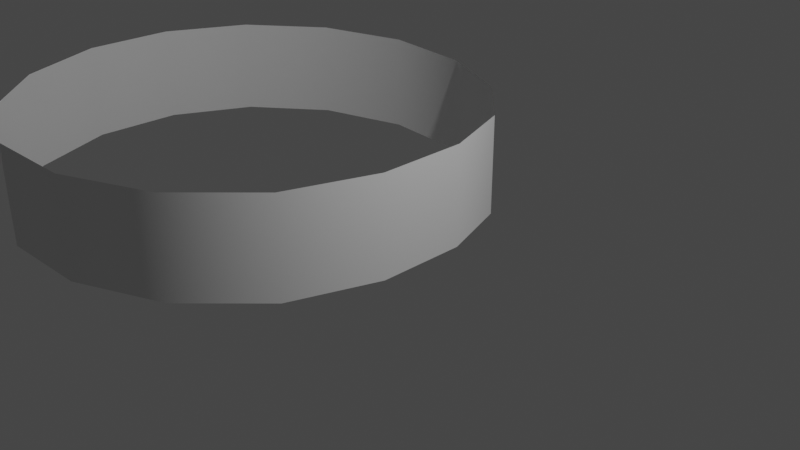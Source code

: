 # Source: MenuModel.blend  (saved by Blender 2.92.15; exported with 4.5.12 LTS)
import bpy
from mathutils import Matrix  # noqa: F401  (used for matrix-valued properties, if any)

bpy.ops.wm.read_factory_settings(use_empty=True)
scene = bpy.context.scene
scene.name = 'Scene'

# ---- collections
col_collection = bpy.data.collections.new('Collection'); scene.collection.children.link(col_collection)

# ---- world
world_world = bpy.data.worlds.new('World'); scene.world = world_world
world_world.use_nodes = True; world_world.node_tree.nodes.clear()
_N = world_world.node_tree.nodes; _L = world_world.node_tree.links
n0 = _N.new('ShaderNodeOutputWorld'); n0.name = 'World Output'; n0.location = (300, 300)
n1 = _N.new('ShaderNodeBackground'); n1.name = 'Background'; n1.location = (10, 300)
n1.inputs[0].default_value = (0.05088, 0.05088, 0.05088, 1.0)
_L.new(n1.outputs[0], n0.inputs[0])
n0.is_active_output = True
world_world.color = (0.05088, 0.05088, 0.05088)
world_world.use_sun_shadow = False
world_world.sun_shadow_jitter_overblur = 0.0

# ---- cameras
cam_camera = bpy.data.cameras.new('Camera')
cam_camera.clip_end = 100.0
cam_camera.ortho_scale = 7.314

# ---- lights
light_light = bpy.data.lights.new('Light', 'POINT')
light_light.transmission_factor = 0.0
light_light.energy = 1000.0
light_light.shadow_soft_size = 0.1
light_light.shadow_maximum_resolution = 0.006
light_light.use_absolute_resolution = True

# ---- meshes
me_plane = bpy.data.meshes.new('Plane')
me_plane.from_pydata([(-0.5973, -1.298, -0.313), (0.6051, -1.298, -0.313), (-0.5973, 0.826, 0.03266), (0.6051, 0.826, 0.03266), (-0.5973, -2.584, -2.134), (0.6051, -2.584, -2.134), (-0.5973, -2.211, -4.279), (0.6051, -2.211, -4.279), (-0.5973, -0.3005, -5.495), (0.6051, -0.3005, -5.495), (-0.5973, 1.79, -4.997), (0.6051, 1.79, -4.997), (-0.5973, 2.854, -3.035), (0.6051, 2.854, -3.035), (-0.5973, 2.355, -0.9118), (0.6051, 2.355, -0.9118), (-0.327, -1.298, -0.313), (-0.327, 0.826, 0.03266), (-0.327, -2.584, -2.134), (-0.327, -2.211, -4.279), (-0.327, -0.3005, -5.495), (-0.327, 1.79, -4.997), (-0.327, 2.854, -3.035), (-0.327, 2.355, -0.9118), (0.3538, -1.298, -0.313), (0.3538, -2.584, -2.134), (0.3538, -2.211, -4.279), (0.3538, -0.3005, -5.495), (0.3538, 1.79, -4.997), (0.3538, 2.854, -3.035), (0.3538, 2.355, -0.9118), (0.3538, 0.826, 0.03266), (-0.5973, -0.2427, 0.04457), (0.5326, -1.298, -0.313), (0.6051, -0.2427, 0.04457), (-0.5139, 0.826, 0.03266), (0.5326, -2.584, -2.134), (-0.5973, -2.117, -1.09), (0.6051, -2.117, -1.09), (0.5326, -2.211, -4.279), (-0.5973, -2.623, -3.251), (0.6051, -2.623, -3.251), (0.5326, -0.3005, -5.495), (-0.5973, -1.376, -5.068), (0.6051, -1.376, -5.068), (0.5326, 1.79, -4.997), (-0.5973, 0.808, -5.47), (0.6051, 0.808, -5.47), (0.5326, 2.854, -3.035), (-0.5973, 2.507, -4.133), (0.6051, 2.507, -4.133), (0.5326, 2.355, -0.9118), (-0.5973, 2.773, -1.89), (0.6051, 2.773, -1.89), (0.6051, 1.702, -0.2752), (-0.5973, 1.702, -0.2752), (-0.5139, -1.298, -0.313), (0.01481, 0.826, 0.03266), (-0.5139, -2.584, -2.134), (-0.5139, -2.211, -4.279), (-0.5139, -0.3005, -5.495), (-0.5139, 1.79, -4.997), (-0.5139, 2.854, -3.035), (-0.5139, 2.355, -0.9118), (-0.327, 1.702, -0.2752), (-0.327, 2.773, -1.89), (-0.327, 2.507, -4.133), (-0.327, 0.808, -5.47), (-0.327, -1.376, -5.068), (-0.327, -2.623, -3.251), (-0.327, -2.117, -1.09), (-0.327, -0.2427, 0.04457), (0.01481, -1.298, -0.313), (0.01481, -2.584, -2.134), (0.01481, -2.211, -4.279), (0.01481, -0.3005, -5.495), (0.01481, 1.79, -4.997), (0.01481, 2.854, -3.035), (0.01481, 2.355, -0.9118), (0.5326, 0.826, 0.03266), (0.3538, -2.117, -1.09), (0.3538, -2.623, -3.251), (0.3538, -1.376, -5.068), (0.3538, 0.808, -5.47), (0.3538, 2.507, -4.133), (0.3538, 2.773, -1.89), (0.3538, 1.702, -0.2752), (0.3538, -0.2427, 0.04457), (0.5326, -0.2427, 0.04457), (-0.5139, -2.117, -1.09), (-0.5139, -2.623, -3.251), (-0.5139, -1.376, -5.068), (-0.5139, 0.808, -5.47), (-0.5139, 2.507, -4.133), (-0.5139, 2.773, -1.89), (-0.5139, 1.702, -0.2752), (0.01481, 1.702, -0.2752), (0.01481, 2.773, -1.89), (0.01481, 2.507, -4.133), (0.01481, 0.808, -5.47), (0.01481, -1.376, -5.068), (0.01481, -2.623, -3.251), (0.01481, -2.117, -1.09), (-0.5139, -0.2427, 0.04457), (0.5326, -2.117, -1.09), (0.5326, -2.623, -3.251), (0.5326, -1.376, -5.068), (0.5326, 0.808, -5.47), (0.5326, 2.507, -4.133), (0.5326, 2.773, -1.89), (0.5326, 1.702, -0.2752), (0.01481, -0.2427, 0.04457)], [], [(24, 87, 88, 33), (33, 88, 34, 1), (88, 79, 3, 34), (87, 31, 79, 88), (16, 70, 89, 56), (56, 89, 37, 0), (89, 58, 4, 37), (70, 18, 58, 89), (18, 69, 90, 58), (58, 90, 40, 4), (90, 59, 6, 40), (69, 19, 59, 90), (19, 68, 91, 59), (59, 91, 43, 6), (91, 60, 8, 43), (68, 20, 60, 91), (20, 67, 92, 60), (60, 92, 46, 8), (92, 61, 10, 46), (67, 21, 61, 92), (21, 66, 93, 61), (61, 93, 49, 10), (93, 62, 12, 49), (66, 22, 62, 93), (22, 65, 94, 62), (62, 94, 52, 12), (94, 63, 14, 52), (65, 23, 63, 94), (17, 35, 95, 64), (64, 95, 63, 23), (95, 55, 14, 63), (35, 2, 55, 95), (31, 57, 96, 86), (86, 96, 78, 30), (96, 64, 23, 78), (57, 17, 64, 96), (29, 85, 97, 77), (77, 97, 65, 22), (97, 78, 23, 65), (85, 30, 78, 97), (28, 84, 98, 76), (76, 98, 66, 21), (98, 77, 22, 66), (84, 29, 77, 98), (27, 83, 99, 75), (75, 99, 67, 20), (99, 76, 21, 67), (83, 28, 76, 99), (26, 82, 100, 74), (74, 100, 68, 19), (100, 75, 20, 68), (82, 27, 75, 100), (25, 81, 101, 73), (73, 101, 69, 18), (101, 74, 19, 69), (81, 26, 74, 101), (24, 80, 102, 72), (72, 102, 70, 16), (102, 73, 18, 70), (80, 25, 73, 102), (0, 32, 103, 56), (56, 103, 71, 16), (103, 35, 17, 71), (32, 2, 35, 103), (1, 38, 104, 33), (33, 104, 80, 24), (104, 36, 25, 80), (38, 5, 36, 104), (5, 41, 105, 36), (36, 105, 81, 25), (105, 39, 26, 81), (41, 7, 39, 105), (7, 44, 106, 39), (39, 106, 82, 26), (106, 42, 27, 82), (44, 9, 42, 106), (9, 47, 107, 42), (42, 107, 83, 27), (107, 45, 28, 83), (47, 11, 45, 107), (11, 50, 108, 45), (45, 108, 84, 28), (108, 48, 29, 84), (50, 13, 48, 108), (13, 53, 109, 48), (48, 109, 85, 29), (109, 51, 30, 85), (53, 15, 51, 109), (3, 79, 110, 54), (54, 110, 51, 15), (110, 86, 30, 51), (79, 31, 86, 110), (16, 71, 111, 72), (72, 111, 87, 24), (111, 57, 31, 87), (71, 17, 57, 111)])
me_plane.polygons.foreach_set('use_smooth', [True] * 96)
_uv = me_plane.uv_layers.new(name='UVMap')
_uv.uv.foreach_set('vector', [0.4521, 0.7769, 0.5662, 0.7708, 0.5588, 0.7418, 0.4567, 0.7478, 0.4567, 0.7478, 0.5588, 0.7418, 0.556, 0.7307, 0.4586, 0.7366, 0.5588, 0.7418, 0.649, 0.6992, 0.6424, 0.6896, 0.556, 0.7307, 0.5662, 0.7708, 0.6663, 0.7233, 0.649, 0.6992, 0.5588, 0.7418, 0.4272, 0.923, 0.2645, 0.859, 0.2361, 0.9023, 0.418, 0.9748, 0.418, 0.9748, 0.2361, 0.9023, 0.2223, 0.9232, 0.4135, 0.9999, 0.2361, 0.9023, 0.09704, 0.7644, 0.07644, 0.7782, 0.2223, 0.9232, 0.2645, 0.859, 0.1397, 0.736, 0.09704, 0.7644, 0.2361, 0.9023, 0.1397, 0.736, 0.07435, 0.5788, 0.02428, 0.5885, 0.09704, 0.7644, 0.09704, 0.7644, 0.02428, 0.5885, 9.879e-05, 0.5933, 0.07644, 0.7782, 0.02428, 0.5885, 0.02467, 0.401, 0.000696, 0.3961, 9.879e-05, 0.5933, 0.07435, 0.5788, 0.07431, 0.4111, 0.02467, 0.401, 0.02428, 0.5885, 0.07431, 0.4111, 0.1411, 0.2519, 0.09964, 0.2233, 0.02467, 0.401, 0.02467, 0.401, 0.09964, 0.2233, 0.07962, 0.2095, 0.000696, 0.3961, 0.09964, 0.2233, 0.2391, 0.08902, 0.2262, 0.06839, 0.07962, 0.2095, 0.1411, 0.2519, 0.2656, 0.1317, 0.2391, 0.08902, 0.09964, 0.2233, 0.2656, 0.1317, 0.4204, 0.07367, 0.413, 0.02413, 0.2391, 0.08902, 0.2391, 0.08902, 0.413, 0.02413, 0.4093, 9.879e-05, 0.2262, 0.06839, 0.413, 0.02413, 0.5945, 0.03348, 0.6005, 0.01015, 0.4093, 9.879e-05, 0.4204, 0.07367, 0.582, 0.08163, 0.5945, 0.03348, 0.413, 0.02413, 0.582, 0.08163, 0.731, 0.1542, 0.7609, 0.1148, 0.5945, 0.03348, 0.5945, 0.03348, 0.7609, 0.1148, 0.7753, 0.09583, 0.6005, 0.01015, 0.7609, 0.1148, 0.8869, 0.2556, 0.9072, 0.2434, 0.7753, 0.09583, 0.731, 0.1542, 0.8446, 0.281, 0.8869, 0.2556, 0.7609, 0.1148, 0.8446, 0.281, 0.9039, 0.4405, 0.9528, 0.4321, 0.8869, 0.2556, 0.8869, 0.2556, 0.9528, 0.4321, 0.9762, 0.4279, 0.9072, 0.2434, 0.9528, 0.4321, 0.9523, 0.6085, 0.9762, 0.6126, 0.9762, 0.4279, 0.9039, 0.4405, 0.903, 0.5996, 0.9523, 0.6085, 0.9528, 0.4321, 0.7579, 0.844, 0.7917, 0.8878, 0.9012, 0.7583, 0.8554, 0.7317, 0.8554, 0.7317, 0.9012, 0.7583, 0.9523, 0.6085, 0.903, 0.5996, 0.9012, 0.7583, 0.9237, 0.771, 0.9762, 0.6126, 0.9523, 0.6085, 0.7917, 0.8878, 0.8081, 0.9092, 0.9237, 0.771, 0.9012, 0.7583, 0.6663, 0.7233, 0.7063, 0.7769, 0.7861, 0.6897, 0.7322, 0.656, 0.7322, 0.656, 0.7861, 0.6897, 0.8262, 0.5843, 0.7644, 0.5718, 0.7861, 0.6897, 0.8554, 0.7317, 0.903, 0.5996, 0.8262, 0.5843, 0.7063, 0.7769, 0.7579, 0.844, 0.8554, 0.7317, 0.7861, 0.6897, 0.7218, 0.3542, 0.7629, 0.4647, 0.8265, 0.4536, 0.7772, 0.3212, 0.7772, 0.3212, 0.8265, 0.4536, 0.9039, 0.4405, 0.8446, 0.281, 0.8265, 0.4536, 0.8262, 0.5843, 0.903, 0.5996, 0.9039, 0.4405, 0.7629, 0.4647, 0.7644, 0.5718, 0.8262, 0.5843, 0.8265, 0.4536, 0.5467, 0.2166, 0.6449, 0.2667, 0.6837, 0.2163, 0.5625, 0.1566, 0.5625, 0.1566, 0.6837, 0.2163, 0.731, 0.1542, 0.582, 0.08163, 0.6837, 0.2163, 0.7772, 0.3212, 0.8446, 0.281, 0.731, 0.1542, 0.6449, 0.2667, 0.7218, 0.3542, 0.7772, 0.3212, 0.6837, 0.2163, 0.3405, 0.2519, 0.4413, 0.2121, 0.4319, 0.1506, 0.3068, 0.1984, 0.3068, 0.1984, 0.4319, 0.1506, 0.4204, 0.07367, 0.2656, 0.1317, 0.4319, 0.1506, 0.5625, 0.1566, 0.582, 0.08163, 0.4204, 0.07367, 0.4413, 0.2121, 0.5467, 0.2166, 0.5625, 0.1566, 0.4319, 0.1506, 0.2153, 0.4394, 0.259, 0.3329, 0.2061, 0.2968, 0.1522, 0.4269, 0.1522, 0.4269, 0.2061, 0.2968, 0.1411, 0.2519, 0.07431, 0.4111, 0.2061, 0.2968, 0.3068, 0.1984, 0.2656, 0.1317, 0.1411, 0.2519, 0.259, 0.3329, 0.3405, 0.2519, 0.3068, 0.1984, 0.2061, 0.2968, 0.2607, 0.6551, 0.2162, 0.551, 0.1528, 0.5636, 0.2067, 0.6914, 0.2067, 0.6914, 0.1528, 0.5636, 0.07435, 0.5788, 0.1397, 0.736, 0.1528, 0.5636, 0.1522, 0.4269, 0.07431, 0.4111, 0.07435, 0.5788, 0.2162, 0.551, 0.2153, 0.4394, 0.1522, 0.4269, 0.1528, 0.5636, 0.4521, 0.7769, 0.3444, 0.736, 0.3089, 0.791, 0.4412, 0.842, 0.4412, 0.842, 0.3089, 0.791, 0.2645, 0.859, 0.4272, 0.923, 0.3089, 0.791, 0.2067, 0.6914, 0.1397, 0.736, 0.2645, 0.859, 0.3444, 0.736, 0.2607, 0.6551, 0.2067, 0.6914, 0.3089, 0.791, 0.4135, 0.9999, 0.6213, 0.9953, 0.6153, 0.9698, 0.418, 0.9748, 0.418, 0.9748, 0.6153, 0.9698, 0.6028, 0.9174, 0.4272, 0.923, 0.6153, 0.9698, 0.7917, 0.8878, 0.7579, 0.844, 0.6028, 0.9174, 0.6213, 0.9953, 0.8081, 0.9092, 0.7917, 0.8878, 0.6153, 0.9698, 0.4586, 0.7366, 0.3664, 0.7017, 0.3602, 0.7112, 0.4567, 0.7478, 0.4567, 0.7478, 0.3602, 0.7112, 0.3444, 0.736, 0.4521, 0.7769, 0.3602, 0.7112, 0.2848, 0.6386, 0.2607, 0.6551, 0.3444, 0.736, 0.3664, 0.7017, 0.2942, 0.6323, 0.2848, 0.6386, 0.3602, 0.7112, 0.2942, 0.6323, 0.2557, 0.543, 0.2446, 0.5451, 0.2848, 0.6386, 0.2848, 0.6386, 0.2446, 0.5451, 0.2162, 0.551, 0.2607, 0.6551, 0.2446, 0.5451, 0.2437, 0.4449, 0.2153, 0.4394, 0.2162, 0.551, 0.2557, 0.543, 0.2547, 0.4472, 0.2437, 0.4449, 0.2446, 0.5451, 0.2547, 0.4472, 0.2922, 0.3552, 0.283, 0.349, 0.2437, 0.4449, 0.2437, 0.4449, 0.283, 0.349, 0.259, 0.3329, 0.2153, 0.4394, 0.283, 0.349, 0.356, 0.2757, 0.3405, 0.2519, 0.259, 0.3329, 0.2922, 0.3552, 0.362, 0.2848, 0.356, 0.2757, 0.283, 0.349, 0.362, 0.2848, 0.4475, 0.2502, 0.4458, 0.2396, 0.356, 0.2757, 0.356, 0.2757, 0.4458, 0.2396, 0.4413, 0.2121, 0.3405, 0.2519, 0.4458, 0.2396, 0.5395, 0.2435, 0.5467, 0.2166, 0.4413, 0.2121, 0.4475, 0.2502, 0.5366, 0.2538, 0.5395, 0.2435, 0.4458, 0.2396, 0.5366, 0.2538, 0.6201, 0.2979, 0.627, 0.2894, 0.5395, 0.2435, 0.5395, 0.2435, 0.627, 0.2894, 0.6449, 0.2667, 0.5467, 0.2166, 0.627, 0.2894, 0.6964, 0.3692, 0.7218, 0.3542, 0.6449, 0.2667, 0.6201, 0.2979, 0.6864, 0.3748, 0.6964, 0.3692, 0.627, 0.2894, 0.6864, 0.3748, 0.7225, 0.4722, 0.7339, 0.4701, 0.6964, 0.3692, 0.6964, 0.3692, 0.7339, 0.4701, 0.7629, 0.4647, 0.7218, 0.3542, 0.7339, 0.4701, 0.7366, 0.5666, 0.7644, 0.5718, 0.7629, 0.4647, 0.7225, 0.4722, 0.7261, 0.5649, 0.7366, 0.5666, 0.7339, 0.4701, 0.6424, 0.6896, 0.649, 0.6992, 0.7086, 0.6408, 0.6995, 0.635, 0.6995, 0.635, 0.7086, 0.6408, 0.7366, 0.5666, 0.7261, 0.5649, 0.7086, 0.6408, 0.7322, 0.656, 0.7644, 0.5718, 0.7366, 0.5666, 0.649, 0.6992, 0.6663, 0.7233, 0.7322, 0.656, 0.7086, 0.6408, 0.4272, 0.923, 0.6028, 0.9174, 0.5827, 0.8359, 0.4412, 0.842, 0.4412, 0.842, 0.5827, 0.8359, 0.5662, 0.7708, 0.4521, 0.7769, 0.5827, 0.8359, 0.7063, 0.7769, 0.6663, 0.7233, 0.5662, 0.7708, 0.6028, 0.9174, 0.7579, 0.844, 0.7063, 0.7769, 0.5827, 0.8359])
me_plane.use_remesh_fix_poles = True
me_plane.use_remesh_preserve_attributes = False
me_plane.use_mirror_vertex_groups = False
me_plane.update()

# ---- objects
ob_light = bpy.data.objects.new('Light', light_light)
ob_camera = bpy.data.objects.new('Camera', cam_camera)
ob_plane = bpy.data.objects.new('Plane', me_plane)

# ---- transforms, parenting, visibility, modifiers, constraints
ob_light.location = (4.076, 1.005, 5.904)
ob_light.rotation_euler = (0.6503, 0.05522, 1.866)
ob_light.lock_rotations_4d = False
ob_light.empty_display_type = 'ARROWS'
ob_light.color = (0.0, 0.0, 0.0, 0.0)
ob_light.lineart.crease_threshold = 0.0
ob_camera.location = (7.359, -6.926, 4.958)
ob_camera.rotation_euler = (1.109, 0.0, 0.8149)
ob_camera.lock_rotations_4d = False
ob_camera.empty_display_type = 'ARROWS'
ob_camera.color = (0.0, 0.0, 0.0, 0.0)
ob_camera.display_type = 'WIRE'
ob_camera.lineart.crease_threshold = 0.0
ob_plane.location = (0.0, 0.0, 0.0)
ob_plane.rotation_euler = (-0.0, 1.571, 0.0)
ob_plane.lineart.crease_threshold = 0.0

# ---- collection membership
col_collection.objects.link(ob_light)
col_collection.objects.link(ob_camera)
col_collection.objects.link(ob_plane)

# ---- scene / render settings (as saved in the file)
scene.camera = ob_camera
scene.frame_start = 1; scene.frame_end = 250; scene.frame_set(1)
scene.render.engine = 'BLENDER_EEVEE_NEXT'
scene.cycles.use_denoising = False
scene.cycles.samples = 128
scene.cycles.sampling_pattern = 'TABULATED_SOBOL'
scene.cycles.use_adaptive_sampling = False
scene.cycles.use_light_tree = False
scene.view_settings.view_transform = 'Filmic'
bpy.context.view_layer.update()
